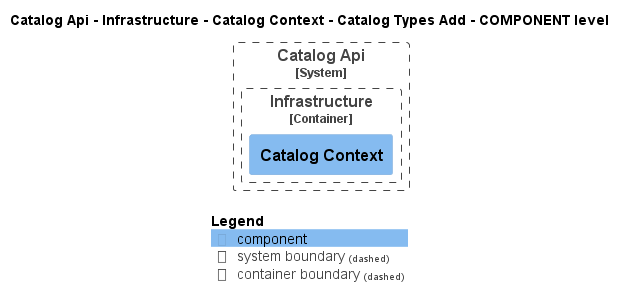

The diagram above was rendered by PlantUML. Its source (embedded in the PNG):
@startuml
!pragma layout smetana
!include ..\..\..\..\..\..\..\..\.c4s\C4_Component.puml

AddElementTag("state:new", $bgColor=green, $fontColor=#ffffff, $borderColor=green, $shadowing="False")
AddElementTag("state:changed", $bgColor=orange, $fontColor=#ffffff, $borderColor=orange, $shadowing="False")
AddElementTag("state:removed", $bgColor=red, $fontColor=#ffffff, $borderColor=red, $shadowing="False")

AddRelTag("state:new", $textColor=green, $lineColor=green)
AddRelTag("state:changed", $textColor=orange, $lineColor=orange)
AddRelTag("state:removed", $textColor=red, $lineColor=red)

SHOW_PERSON_PORTRAIT()
LAYOUT_TOP_DOWN()

skinparam linetype polyline

title Catalog Api - Infrastructure - Catalog Context - Catalog Types Add - COMPONENT level


System_Boundary(dotnet.eShop.Architecture.SoftwareSystems.CatalogApi, "Catalog Api") {
    
Container_Boundary(dotnet.eShop.Architecture.SoftwareSystems.CatalogApi.Containers.Infrastructure, "Infrastructure") {
    Component(dotnet.eShop.Architecture.SoftwareSystems.CatalogApi.Containers.Infrastructure.Components.CatalogContext, "Catalog Context", "", "")
}
}



SHOW_LEGEND()
@enduml